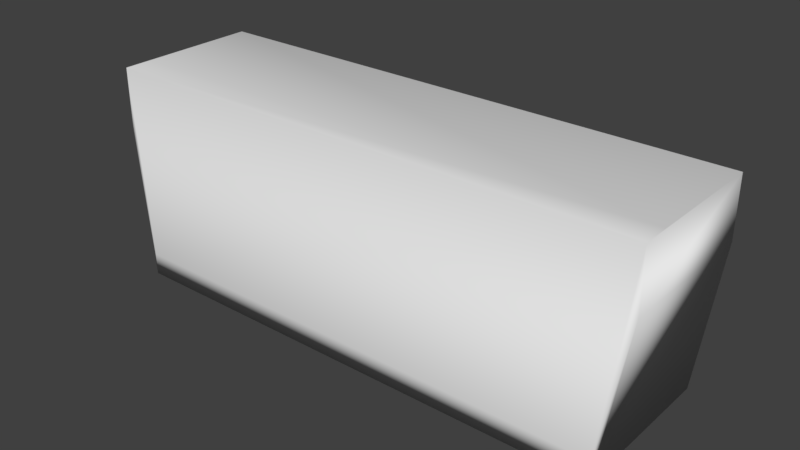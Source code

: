 # Source: Bench_Colliders.blend  (saved by Blender 2.77.0; exported with 4.5.12 LTS)
import bpy
from mathutils import Matrix  # noqa: F401  (used for matrix-valued properties, if any)

bpy.ops.wm.read_factory_settings(use_empty=True)
scene = bpy.context.scene
scene.name = 'Scene'

# ---- collections
col_collection_1 = bpy.data.collections.new('Collection 1'); scene.collection.children.link(col_collection_1)

# ---- world
world_world = bpy.data.worlds.new('World'); scene.world = world_world
world_world.color = (0.05088, 0.05088, 0.05088)
world_world.use_sun_shadow = False
world_world.sun_shadow_jitter_overblur = 0.0
world_world.cycles.sampling_method = 'MANUAL'

# ---- meshes
me_cube_000 = bpy.data.meshes.new('Cube.000')
me_cube_000.from_pydata([(-1.202, 0.5404, 4.078), (-1.202, 0.5404, 0.8135), (-1.202, -1.635, 4.078), (-1.202, -1.635, 0.8135), (-1.202, -1.242, 4.078), (-1.106, -1.732, -6.37), (-1.106, 0.6375, -6.37), (-1.106, -1.732, -7.58), (-1.106, 0.6375, -7.58), (1.202, 0.5404, 4.078), (1.202, 0.5404, 0.8135), (1.202, -1.635, 4.078), (1.202, -1.635, 0.8135), (1.202, -1.242, 4.078), (1.106, -1.732, -6.37), (1.106, 0.6375, -6.37), (1.106, -1.732, -7.58), (1.106, 0.6375, -7.58)], [], [(4, 13, 9, 0), (14, 12, 11), (10, 17, 15), (10, 15, 9), (14, 11, 2, 5), (10, 9, 11, 12), (0, 2, 4), (3, 7, 5), (3, 5, 2), (11, 13, 4, 2), (7, 3, 1, 8), (6, 8, 1), (6, 1, 0), (17, 16, 7, 8), (0, 9, 15, 6), (11, 9, 13), (16, 14, 5, 7), (3, 2, 0, 1), (6, 15, 17, 8), (10, 12, 16, 17), (14, 16, 12)])
me_cube_000.polygons.foreach_set('use_smooth', [True] * 21)
_ca = me_cube_000.color_attributes.new('Col', 'BYTE_COLOR', 'CORNER')
_ca.data.foreach_set('color', [0.3813, 0.3813, 0.3813, 1.0, 0.3813, 0.3813, 0.3813, 1.0, 0.3813, 0.3813, 0.3813, 1.0, 1.0, 1.0, 1.0, 1.0, 1.0, 1.0, 1.0, 1.0, 0.3813, 0.3813, 0.3813, 1.0, 0.3813, 0.3813, 0.3813, 1.0, 1.0, 1.0, 1.0, 1.0, 0.1779, 0.1779, 0.1779, 1.0, 0.1779, 0.1779, 0.1779, 1.0, 1.0, 1.0, 1.0, 1.0, 0.1779, 0.1779, 0.1779, 1.0, 0.3813, 0.3813, 0.3813, 1.0, 0.1779, 0.1779, 0.1779, 1.0, 0.3813, 0.3813, 0.3813, 1.0, 0.3813, 0.3813, 0.3813, 1.0, 0.1779, 0.1779, 0.1779, 1.0, 1.0, 1.0, 1.0, 1.0, 0.3813, 0.3813, 0.3813, 1.0, 0.3813, 0.3813, 0.3813, 1.0, 0.3813, 0.3813, 0.3813, 1.0, 0.3813, 0.3813, 0.3813, 1.0, 0.3813, 0.3813, 0.3813, 1.0, 0.3813, 0.3813, 0.3813, 1.0, 1.0, 1.0, 1.0, 1.0, 0.1779, 0.1779, 0.1779, 1.0, 0.1779, 0.1779, 0.1779, 1.0, 1.0, 1.0, 1.0, 1.0, 0.1779, 0.1779, 0.1779, 1.0, 0.3813, 0.3813, 0.3813, 1.0, 1.0, 1.0, 1.0, 1.0, 0.3813, 0.3813, 0.3813, 1.0, 0.3813, 0.3813, 0.3813, 1.0, 0.3813, 0.3813, 0.3813, 1.0, 0.1779, 0.1779, 0.1779, 1.0, 1.0, 1.0, 1.0, 1.0, 1.0, 1.0, 1.0, 1.0, 0.1779, 0.1779, 0.1779, 1.0, 0.1779, 0.1779, 0.1779, 1.0, 0.1779, 0.1779, 0.1779, 1.0, 1.0, 1.0, 1.0, 1.0, 0.1779, 0.1779, 0.1779, 1.0, 1.0, 1.0, 1.0, 1.0, 0.3813, 0.3813, 0.3813, 1.0, 1.0, 1.0, 1.0, 1.0, 0.1779, 0.1779, 0.1779, 1.0, 0.1779, 0.1779, 0.1779, 1.0, 0.1779, 0.1779, 0.1779, 1.0, 1.0, 1.0, 1.0, 1.0, 0.3813, 0.3813, 0.3813, 1.0, 1.0, 1.0, 1.0, 1.0, 1.0, 1.0, 1.0, 1.0, 0.3813, 0.3813, 0.3813, 1.0, 0.3813, 0.3813, 0.3813, 1.0, 0.3813, 0.3813, 0.3813, 1.0, 1.0, 1.0, 1.0, 1.0, 0.1779, 0.1779, 0.1779, 1.0, 0.1779, 0.1779, 0.1779, 1.0, 0.1779, 0.1779, 0.1779, 1.0, 1.0, 1.0, 1.0, 1.0, 0.3813, 0.3813, 0.3813, 1.0, 0.3813, 0.3813, 0.3813, 1.0, 0.3813, 0.3813, 0.3813, 1.0, 0.1779, 0.1779, 0.1779, 1.0, 1.0, 1.0, 1.0, 1.0, 1.0, 1.0, 1.0, 1.0, 0.1779, 0.1779, 0.1779, 1.0, 1.0, 1.0, 1.0, 1.0, 1.0, 1.0, 1.0, 1.0, 0.1779, 0.1779, 0.1779, 1.0, 0.1779, 0.1779, 0.1779, 1.0, 0.1779, 0.1779, 0.1779, 1.0, 0.1779, 0.1779, 0.1779, 1.0, 1.0, 1.0, 1.0, 1.0])
me_cube_000.use_remesh_preserve_volume = False
me_cube_000.use_remesh_preserve_attributes = False
me_cube_000.use_mirror_vertex_groups = False
me_cube_000.use_paint_bone_selection = False
me_cube_000.use_paint_mask = True
me_cube_000.update()

# ---- objects
ob_cube_001 = bpy.data.objects.new('Cube.001', me_cube_000)

# ---- transforms, parenting, visibility, modifiers, constraints
ob_cube_001.location = (0.0, 0.0, 0.6495)
ob_cube_001.scale = (1.144, 0.34, 0.091)
ob_cube_001.lineart.crease_threshold = 0.0
_m = ob_cube_001.modifiers.new('Triangulate', 'TRIANGULATE')

# ---- collection membership
col_collection_1.objects.link(ob_cube_001)

# ---- scene / render settings (as saved in the file)
scene.frame_start = 1; scene.frame_end = 250; scene.frame_set(1)
scene.render.engine = 'BLENDER_EEVEE_NEXT'
scene.render.resolution_percentage = 50
scene.render.dither_intensity = 0.0
scene.cycles.use_denoising = False
scene.cycles.samples = 128
scene.cycles.sampling_pattern = 'TABULATED_SOBOL'
scene.cycles.light_sampling_threshold = 0.0
scene.cycles.use_adaptive_sampling = False
scene.cycles.use_light_tree = False
scene.cycles.blur_glossy = 0.0
scene.cycles.sample_clamp_indirect = 0.0
scene.view_settings.view_transform = 'Standard'
bpy.context.view_layer.update()

# ---- added for rendering (the .blend has no active camera and no usable light): camera, sun
cam_auto = bpy.data.cameras.new('AutoCamera')
cam_auto.lens = 50.0
cam_auto.sensor_width = 36.0
cam_auto.clip_end = 1000.0
ob_auto_camera = bpy.data.objects.new('AutoCamera', cam_auto)
scene.collection.objects.link(ob_auto_camera)
ob_auto_camera.location = (2.82761, -3.57913, 2.75225)
ob_auto_camera.rotation_euler = (1.09748, -7.21219e-08, 0.694738)
scene.camera = ob_auto_camera
light_auto_sun = bpy.data.lights.new('AutoSun', 'SUN')
light_auto_sun.energy = 3.0
light_auto_sun.angle = 0.0523599
ob_auto_sun = bpy.data.objects.new('AutoSun', light_auto_sun)
scene.collection.objects.link(ob_auto_sun)
ob_auto_sun.rotation_euler = (0.872665, 0.174533, 0.523599)
bpy.context.view_layer.update()
